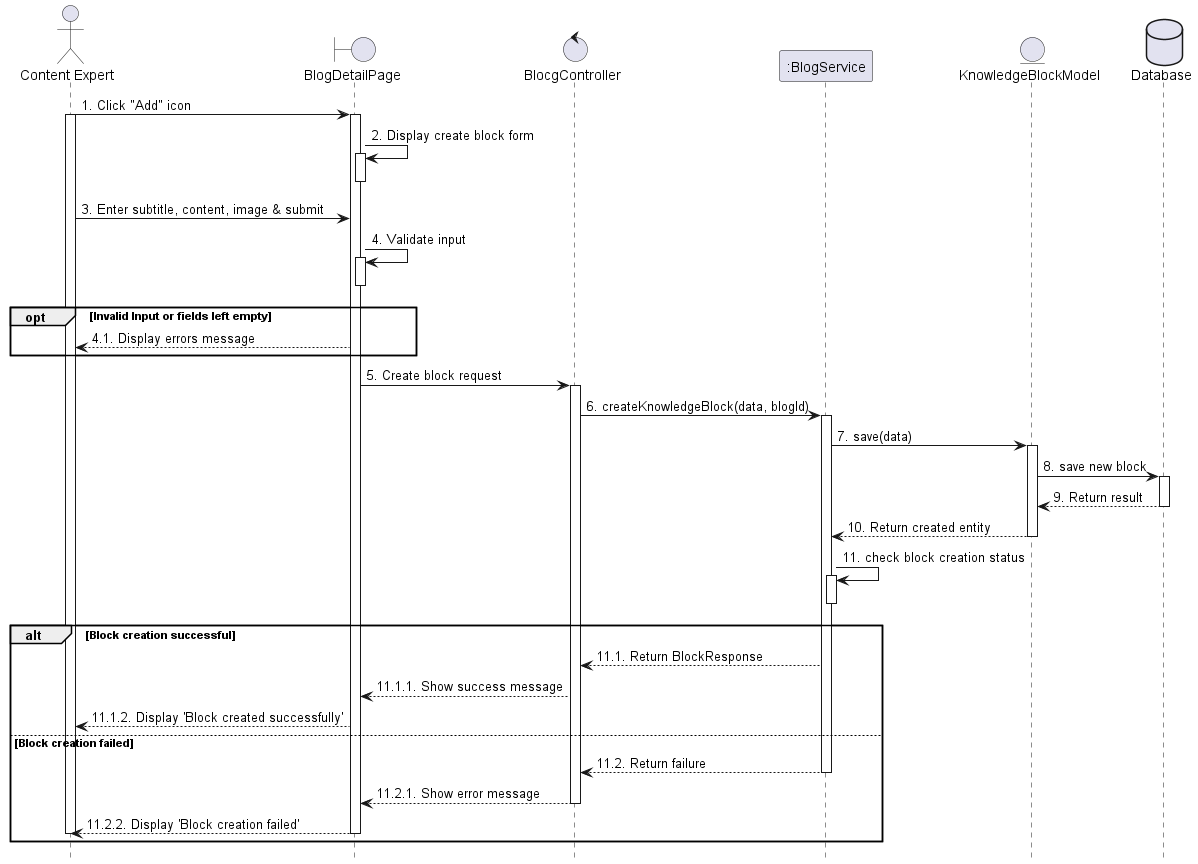

The diagram above was rendered by PlantUML. Its source (embedded in the PNG):
@startuml 80_createBlock
hide footbox

actor User as "Content Expert" 
boundary BlogDetailPage as View
control "BlocgController" as Controller
participant ":BlogService" as Service
entity "KnowledgeBlockModel" as Model
database Database as Database


User -> View : 1. Click "Add" icon 
activate View
activate User
View -> View : 2. Display create block form
activate View
deactivate View
User -> View : 3. Enter subtitle, content, image & submit
View -> View : 4. Validate input
activate View
deactivate View
opt Invalid Input or fields left empty
    View --> User : 4.1. Display errors message
end

View -> Controller : 5. Create block request
activate Controller

Controller -> Service : 6. createKnowledgeBlock(data, blogId)
activate Service

Service -> Model : 7. save(data)
activate Model

Model -> Database : 8. save new block
activate Database
Database --> Model : 9. Return result
deactivate Database

Model --> Service : 10. Return created entity
deactivate Model

Service -> Service : 11. check block creation status
activate Service
deactivate Service

alt Block creation successful
    Service --> Controller : 11.1. Return BlockResponse

    Controller --> View : 11.1.1. Show success message

    View --> User : 11.1.2. Display 'Block created successfully'
else Block creation failed
    Service --> Controller : 11.2. Return failure
    deactivate Service

    Controller --> View : 11.2.1. Show error message
    deactivate Controller

    View --> User : 11.2.2. Display 'Block creation failed'
    deactivate View
    deactivate User
end
@enduml